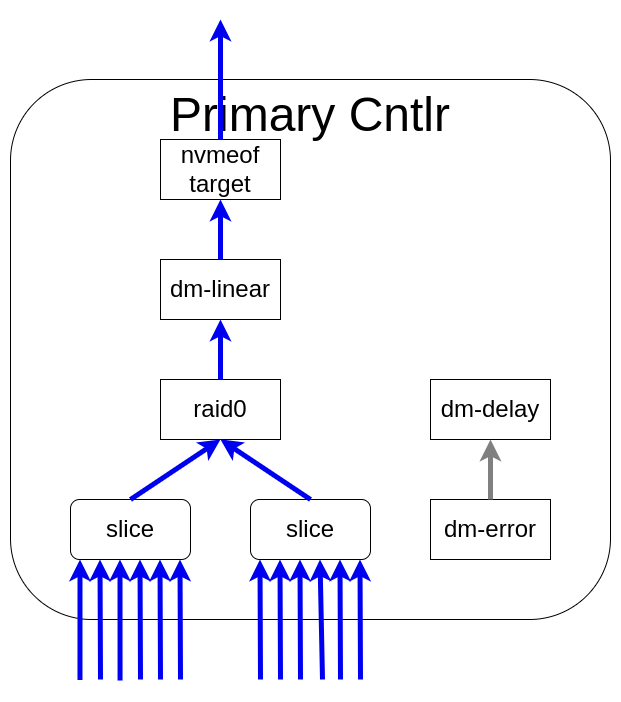

The diagram above was exported from draw.io. Its source (the exported page's mxGraphModel, read from the mxfile embedded in the PNG):
<mxGraphModel dx="2894" dy="553" grid="1" gridSize="10" guides="1" tooltips="1" connect="1" arrows="1" fold="1" page="1" pageScale="1" pageWidth="850" pageHeight="1100" math="0" shadow="0">
  <root>
    <mxCell id="0" />
    <mxCell id="1" parent="0" />
    <mxCell id="eqnyU7CNGGp0MU8TCDFd-32" value="&lt;span style=&quot;font-size: 48px;&quot;&gt;Primary Cntlr&lt;/span&gt;" style="rounded=1;whiteSpace=wrap;html=1;verticalAlign=top;" parent="1" vertex="1">
      <mxGeometry x="-1530" y="180" width="600" height="540" as="geometry" />
    </mxCell>
    <mxCell id="eqnyU7CNGGp0MU8TCDFd-3" value="&lt;div&gt;&lt;span style=&quot;font-size: 24px;&quot;&gt;slice&lt;/span&gt;&lt;/div&gt;" style="rounded=1;whiteSpace=wrap;html=1;" parent="1" vertex="1">
      <mxGeometry x="-1290" y="600" width="120" height="60" as="geometry" />
    </mxCell>
    <mxCell id="eqnyU7CNGGp0MU8TCDFd-4" value="&lt;div&gt;&lt;span style=&quot;font-size: 24px;&quot;&gt;slice&lt;/span&gt;&lt;/div&gt;" style="rounded=1;whiteSpace=wrap;html=1;" parent="1" vertex="1">
      <mxGeometry x="-1470" y="600" width="120" height="60" as="geometry" />
    </mxCell>
    <mxCell id="eqnyU7CNGGp0MU8TCDFd-6" value="&lt;span style=&quot;font-size: 24px;&quot;&gt;raid0&lt;/span&gt;" style="rounded=0;whiteSpace=wrap;html=1;" parent="1" vertex="1">
      <mxGeometry x="-1380" y="480" width="120" height="60" as="geometry" />
    </mxCell>
    <mxCell id="eqnyU7CNGGp0MU8TCDFd-8" value="&lt;span style=&quot;font-size: 24px;&quot;&gt;nvmeof&lt;/span&gt;&lt;div&gt;&lt;span style=&quot;font-size: 24px;&quot;&gt;target&lt;/span&gt;&lt;/div&gt;" style="rounded=0;whiteSpace=wrap;html=1;" parent="1" vertex="1">
      <mxGeometry x="-1380" y="240" width="120" height="60" as="geometry" />
    </mxCell>
    <mxCell id="eqnyU7CNGGp0MU8TCDFd-9" value="&lt;span style=&quot;font-size: 24px;&quot;&gt;dm-delay&lt;/span&gt;" style="rounded=0;whiteSpace=wrap;html=1;" parent="1" vertex="1">
      <mxGeometry x="-1110" y="480" width="120" height="60" as="geometry" />
    </mxCell>
    <mxCell id="eqnyU7CNGGp0MU8TCDFd-10" value="&lt;span style=&quot;font-size: 24px;&quot;&gt;dm-error&lt;/span&gt;" style="rounded=0;whiteSpace=wrap;html=1;" parent="1" vertex="1">
      <mxGeometry x="-1110" y="600" width="120" height="60" as="geometry" />
    </mxCell>
    <mxCell id="eqnyU7CNGGp0MU8TCDFd-11" value="" style="endArrow=classic;html=1;rounded=0;strokeWidth=5;strokeColor=#0000f0;exitX=0.5;exitY=0;exitDx=0;exitDy=0;entryX=0.5;entryY=1;entryDx=0;entryDy=0;" parent="1" source="eqnyU7CNGGp0MU8TCDFd-4" target="eqnyU7CNGGp0MU8TCDFd-6" edge="1">
      <mxGeometry width="50" height="50" relative="1" as="geometry">
        <mxPoint x="-1470" y="490" as="sourcePoint" />
        <mxPoint x="-1470" y="430" as="targetPoint" />
      </mxGeometry>
    </mxCell>
    <mxCell id="eqnyU7CNGGp0MU8TCDFd-12" value="" style="endArrow=classic;html=1;rounded=0;strokeWidth=5;strokeColor=#0000f0;exitX=0.5;exitY=0;exitDx=0;exitDy=0;entryX=0.5;entryY=1;entryDx=0;entryDy=0;" parent="1" source="eqnyU7CNGGp0MU8TCDFd-3" target="eqnyU7CNGGp0MU8TCDFd-6" edge="1">
      <mxGeometry width="50" height="50" relative="1" as="geometry">
        <mxPoint x="-1200.5" y="530" as="sourcePoint" />
        <mxPoint x="-1200.5" y="470" as="targetPoint" />
      </mxGeometry>
    </mxCell>
    <mxCell id="eqnyU7CNGGp0MU8TCDFd-14" value="" style="endArrow=classic;html=1;rounded=0;strokeWidth=5;strokeColor=#0000f0;exitX=0.5;exitY=0;exitDx=0;exitDy=0;entryX=0.5;entryY=1;entryDx=0;entryDy=0;" parent="1" source="G0tYcjCw4SHyjw8Fy3of-1" target="eqnyU7CNGGp0MU8TCDFd-8" edge="1">
      <mxGeometry width="50" height="50" relative="1" as="geometry">
        <mxPoint x="-1350" y="450" as="sourcePoint" />
        <mxPoint x="-1350" y="390" as="targetPoint" />
      </mxGeometry>
    </mxCell>
    <mxCell id="eqnyU7CNGGp0MU8TCDFd-15" value="" style="endArrow=classic;html=1;rounded=0;strokeWidth=5;strokeColor=#808080;exitX=0.5;exitY=0;exitDx=0;exitDy=0;entryX=0.5;entryY=1;entryDx=0;entryDy=0;" parent="1" source="eqnyU7CNGGp0MU8TCDFd-10" target="eqnyU7CNGGp0MU8TCDFd-9" edge="1">
      <mxGeometry width="50" height="50" relative="1" as="geometry">
        <mxPoint x="-1035" y="630" as="sourcePoint" />
        <mxPoint x="-1035" y="570" as="targetPoint" />
      </mxGeometry>
    </mxCell>
    <mxCell id="eqnyU7CNGGp0MU8TCDFd-20" value="" style="endArrow=classic;html=1;rounded=0;strokeWidth=5;strokeColor=#0000f0;entryX=0.25;entryY=1;entryDx=0;entryDy=0;exitX=0.25;exitY=1;exitDx=0;exitDy=0;" parent="1" edge="1">
      <mxGeometry width="50" height="50" relative="1" as="geometry">
        <mxPoint x="-1440" y="780" as="sourcePoint" />
        <mxPoint x="-1440.5" y="660" as="targetPoint" />
      </mxGeometry>
    </mxCell>
    <mxCell id="eqnyU7CNGGp0MU8TCDFd-21" value="" style="endArrow=classic;html=1;rounded=0;strokeWidth=5;strokeColor=#0000f0;entryX=0.25;entryY=1;entryDx=0;entryDy=0;exitX=0.413;exitY=1.017;exitDx=0;exitDy=0;exitPerimeter=0;" parent="1" edge="1">
      <mxGeometry width="50" height="50" relative="1" as="geometry">
        <mxPoint x="-1420.44" y="781.02" as="sourcePoint" />
        <mxPoint x="-1420.5" y="660" as="targetPoint" />
      </mxGeometry>
    </mxCell>
    <mxCell id="eqnyU7CNGGp0MU8TCDFd-22" value="" style="endArrow=classic;html=1;rounded=0;strokeWidth=5;strokeColor=#0000f0;entryX=0.25;entryY=1;entryDx=0;entryDy=0;" parent="1" edge="1">
      <mxGeometry width="50" height="50" relative="1" as="geometry">
        <mxPoint x="-1400" y="780" as="sourcePoint" />
        <mxPoint x="-1400.5" y="660" as="targetPoint" />
      </mxGeometry>
    </mxCell>
    <mxCell id="eqnyU7CNGGp0MU8TCDFd-23" value="" style="endArrow=classic;html=1;rounded=0;strokeWidth=5;strokeColor=#0000f0;entryX=0.25;entryY=1;entryDx=0;entryDy=0;exitX=0.75;exitY=1;exitDx=0;exitDy=0;" parent="1" edge="1">
      <mxGeometry width="50" height="50" relative="1" as="geometry">
        <mxPoint x="-1380" y="780" as="sourcePoint" />
        <mxPoint x="-1380.5" y="660" as="targetPoint" />
      </mxGeometry>
    </mxCell>
    <mxCell id="eqnyU7CNGGp0MU8TCDFd-24" value="" style="endArrow=classic;html=1;rounded=0;strokeWidth=5;strokeColor=#0000f0;entryX=0.25;entryY=1;entryDx=0;entryDy=0;" parent="1" edge="1">
      <mxGeometry width="50" height="50" relative="1" as="geometry">
        <mxPoint x="-1360" y="780" as="sourcePoint" />
        <mxPoint x="-1360.5" y="660" as="targetPoint" />
      </mxGeometry>
    </mxCell>
    <mxCell id="eqnyU7CNGGp0MU8TCDFd-25" value="" style="endArrow=classic;html=1;rounded=0;strokeWidth=5;strokeColor=#0000f0;entryX=0.25;entryY=1;entryDx=0;entryDy=0;exitX=0.079;exitY=1.008;exitDx=0;exitDy=0;exitPerimeter=0;" parent="1" edge="1">
      <mxGeometry width="50" height="50" relative="1" as="geometry">
        <mxPoint x="-1460.52" y="780.48" as="sourcePoint" />
        <mxPoint x="-1460.5" y="660" as="targetPoint" />
      </mxGeometry>
    </mxCell>
    <mxCell id="eqnyU7CNGGp0MU8TCDFd-26" value="" style="endArrow=classic;html=1;rounded=0;strokeWidth=5;strokeColor=#0000f0;entryX=0.25;entryY=1;entryDx=0;entryDy=0;exitX=0.25;exitY=1;exitDx=0;exitDy=0;" parent="1" edge="1">
      <mxGeometry width="50" height="50" relative="1" as="geometry">
        <mxPoint x="-1260" y="780" as="sourcePoint" />
        <mxPoint x="-1260.5" y="660" as="targetPoint" />
      </mxGeometry>
    </mxCell>
    <mxCell id="eqnyU7CNGGp0MU8TCDFd-27" value="" style="endArrow=classic;html=1;rounded=0;strokeWidth=5;strokeColor=#0000f0;entryX=0.25;entryY=1;entryDx=0;entryDy=0;" parent="1" edge="1">
      <mxGeometry width="50" height="50" relative="1" as="geometry">
        <mxPoint x="-1240" y="780" as="sourcePoint" />
        <mxPoint x="-1240.5" y="660" as="targetPoint" />
      </mxGeometry>
    </mxCell>
    <mxCell id="eqnyU7CNGGp0MU8TCDFd-28" value="" style="endArrow=classic;html=1;rounded=0;strokeWidth=5;strokeColor=#0000f0;entryX=0.25;entryY=1;entryDx=0;entryDy=0;" parent="1" edge="1">
      <mxGeometry width="50" height="50" relative="1" as="geometry">
        <mxPoint x="-1218" y="780" as="sourcePoint" />
        <mxPoint x="-1220.5" y="660" as="targetPoint" />
      </mxGeometry>
    </mxCell>
    <mxCell id="eqnyU7CNGGp0MU8TCDFd-29" value="" style="endArrow=classic;html=1;rounded=0;strokeWidth=5;strokeColor=#0000f0;entryX=0.25;entryY=1;entryDx=0;entryDy=0;exitX=0.75;exitY=1;exitDx=0;exitDy=0;" parent="1" edge="1">
      <mxGeometry width="50" height="50" relative="1" as="geometry">
        <mxPoint x="-1200" y="780" as="sourcePoint" />
        <mxPoint x="-1200.5" y="660" as="targetPoint" />
      </mxGeometry>
    </mxCell>
    <mxCell id="eqnyU7CNGGp0MU8TCDFd-30" value="" style="endArrow=classic;html=1;rounded=0;strokeWidth=5;strokeColor=#0000f0;entryX=0.25;entryY=1;entryDx=0;entryDy=0;" parent="1" edge="1">
      <mxGeometry width="50" height="50" relative="1" as="geometry">
        <mxPoint x="-1180" y="780" as="sourcePoint" />
        <mxPoint x="-1180.5" y="660" as="targetPoint" />
      </mxGeometry>
    </mxCell>
    <mxCell id="eqnyU7CNGGp0MU8TCDFd-31" value="" style="endArrow=classic;html=1;rounded=0;strokeWidth=5;strokeColor=#0000f0;entryX=0.25;entryY=1;entryDx=0;entryDy=0;" parent="1" edge="1">
      <mxGeometry width="50" height="50" relative="1" as="geometry">
        <mxPoint x="-1280" y="780" as="sourcePoint" />
        <mxPoint x="-1280.5" y="660" as="targetPoint" />
      </mxGeometry>
    </mxCell>
    <mxCell id="G0tYcjCw4SHyjw8Fy3of-3" value="" style="endArrow=classic;html=1;rounded=0;strokeWidth=5;strokeColor=#0000f0;exitX=0.5;exitY=0;exitDx=0;exitDy=0;entryX=0.5;entryY=1;entryDx=0;entryDy=0;" parent="1" source="eqnyU7CNGGp0MU8TCDFd-6" target="G0tYcjCw4SHyjw8Fy3of-1" edge="1">
      <mxGeometry width="50" height="50" relative="1" as="geometry">
        <mxPoint x="-1320" y="480" as="sourcePoint" />
        <mxPoint x="-1320" y="300" as="targetPoint" />
      </mxGeometry>
    </mxCell>
    <mxCell id="G0tYcjCw4SHyjw8Fy3of-1" value="&lt;span style=&quot;font-size: 24px;&quot;&gt;dm-linear&lt;/span&gt;" style="rounded=0;whiteSpace=wrap;html=1;" parent="1" vertex="1">
      <mxGeometry x="-1380" y="360" width="120" height="60" as="geometry" />
    </mxCell>
    <mxCell id="G0tYcjCw4SHyjw8Fy3of-4" value="" style="endArrow=classic;html=1;rounded=0;strokeWidth=5;strokeColor=#0000f0;exitX=0.5;exitY=0;exitDx=0;exitDy=0;entryX=0.5;entryY=0;entryDx=0;entryDy=0;" parent="1" source="eqnyU7CNGGp0MU8TCDFd-8" edge="1">
      <mxGeometry width="50" height="50" relative="1" as="geometry">
        <mxPoint x="-1310" y="370" as="sourcePoint" />
        <mxPoint x="-1320" y="120" as="targetPoint" />
      </mxGeometry>
    </mxCell>
  </root>
</mxGraphModel>